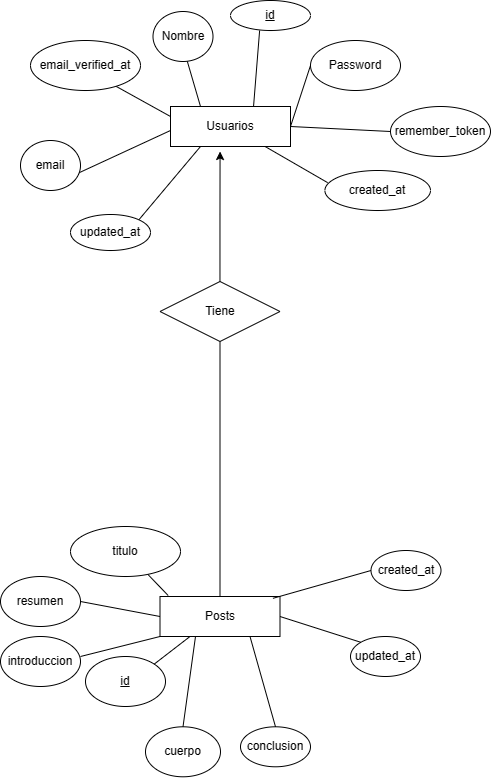

The diagram above was exported from draw.io. Its source (the exported page's mxGraphModel, read from the mxfile embedded in the PNG):
<mxGraphModel dx="866" dy="509" grid="1" gridSize="10" guides="1" tooltips="1" connect="1" arrows="1" fold="1" page="1" pageScale="1" pageWidth="1169" pageHeight="826" background="#ffffff" math="0" shadow="0">
  <root>
    <mxCell id="0" />
    <mxCell id="1" parent="0" />
    <mxCell id="TZBNMa4x3BEGfwY3y-_x-41" value="Usuarios" style="rounded=0;whiteSpace=wrap;html=1;" parent="1" vertex="1">
      <mxGeometry x="600" y="156" width="120" height="40" as="geometry" />
    </mxCell>
    <mxCell id="TZBNMa4x3BEGfwY3y-_x-44" value="&lt;u&gt;id&lt;/u&gt;" style="ellipse;whiteSpace=wrap;html=1;" parent="1" vertex="1">
      <mxGeometry x="660" y="50" width="80" height="30" as="geometry" />
    </mxCell>
    <mxCell id="TZBNMa4x3BEGfwY3y-_x-45" value="" style="endArrow=none;html=1;entryX=0.692;entryY=0;entryDx=0;entryDy=0;entryPerimeter=0;exitX=0.364;exitY=1.001;exitDx=0;exitDy=0;exitPerimeter=0;" parent="1" source="TZBNMa4x3BEGfwY3y-_x-44" target="TZBNMa4x3BEGfwY3y-_x-41" edge="1">
      <mxGeometry width="50" height="50" relative="1" as="geometry">
        <mxPoint x="700" y="291" as="sourcePoint" />
        <mxPoint x="750" y="241" as="targetPoint" />
      </mxGeometry>
    </mxCell>
    <mxCell id="TZBNMa4x3BEGfwY3y-_x-51" value="Posts" style="rounded=0;whiteSpace=wrap;html=1;" parent="1" vertex="1">
      <mxGeometry x="589.5" y="646" width="120" height="40" as="geometry" />
    </mxCell>
    <mxCell id="TZBNMa4x3BEGfwY3y-_x-53" value="" style="endArrow=none;html=1;exitX=1;exitY=0.5;exitDx=0;exitDy=0;entryX=0;entryY=1;entryDx=0;entryDy=0;" parent="1" target="TZBNMa4x3BEGfwY3y-_x-51" edge="1">
      <mxGeometry width="50" height="50" relative="1" as="geometry">
        <mxPoint x="510.0000000000009" y="706" as="sourcePoint" />
        <mxPoint x="629.5" y="706" as="targetPoint" />
      </mxGeometry>
    </mxCell>
    <mxCell id="TZBNMa4x3BEGfwY3y-_x-56" value="&lt;u&gt;id&lt;/u&gt;" style="ellipse;whiteSpace=wrap;html=1;" parent="1" vertex="1">
      <mxGeometry x="515" y="706" width="80" height="50" as="geometry" />
    </mxCell>
    <mxCell id="TZBNMa4x3BEGfwY3y-_x-57" value="" style="endArrow=none;html=1;entryX=0.25;entryY=1;entryDx=0;entryDy=0;exitX=1;exitY=0;exitDx=0;exitDy=0;" parent="1" source="TZBNMa4x3BEGfwY3y-_x-56" target="TZBNMa4x3BEGfwY3y-_x-51" edge="1">
      <mxGeometry width="50" height="50" relative="1" as="geometry">
        <mxPoint x="799.5" y="764.02" as="sourcePoint" />
        <mxPoint x="756.54" y="706" as="targetPoint" />
      </mxGeometry>
    </mxCell>
    <mxCell id="TZBNMa4x3BEGfwY3y-_x-65" value="titulo" style="ellipse;whiteSpace=wrap;html=1;" parent="1" vertex="1">
      <mxGeometry x="500" y="576" width="110" height="50" as="geometry" />
    </mxCell>
    <mxCell id="TZBNMa4x3BEGfwY3y-_x-66" value="" style="endArrow=none;html=1;entryX=0.068;entryY=-0.025;entryDx=0;entryDy=0;entryPerimeter=0;" parent="1" source="TZBNMa4x3BEGfwY3y-_x-65" target="TZBNMa4x3BEGfwY3y-_x-51" edge="1">
      <mxGeometry width="50" height="50" relative="1" as="geometry">
        <mxPoint x="609.5" y="616" as="sourcePoint" />
        <mxPoint x="589.5" y="656" as="targetPoint" />
      </mxGeometry>
    </mxCell>
    <mxCell id="TZBNMa4x3BEGfwY3y-_x-71" value="resumen" style="ellipse;whiteSpace=wrap;html=1;" parent="1" vertex="1">
      <mxGeometry x="430" y="626" width="80" height="50" as="geometry" />
    </mxCell>
    <mxCell id="TZBNMa4x3BEGfwY3y-_x-72" value="" style="endArrow=none;html=1;exitX=1;exitY=0.5;exitDx=0;exitDy=0;entryX=0;entryY=0.5;entryDx=0;entryDy=0;" parent="1" source="TZBNMa4x3BEGfwY3y-_x-71" target="TZBNMa4x3BEGfwY3y-_x-51" edge="1">
      <mxGeometry width="50" height="50" relative="1" as="geometry">
        <mxPoint x="509.5" y="666" as="sourcePoint" />
        <mxPoint x="559.5" y="666" as="targetPoint" />
      </mxGeometry>
    </mxCell>
    <mxCell id="TZBNMa4x3BEGfwY3y-_x-76" value="updated_at" style="ellipse;whiteSpace=wrap;html=1;" parent="1" vertex="1">
      <mxGeometry x="780" y="686" width="70" height="40" as="geometry" />
    </mxCell>
    <mxCell id="TZBNMa4x3BEGfwY3y-_x-77" value="" style="endArrow=none;html=1;exitX=0;exitY=0;exitDx=0;exitDy=0;entryX=1;entryY=0.5;entryDx=0;entryDy=0;" parent="1" source="TZBNMa4x3BEGfwY3y-_x-76" target="TZBNMa4x3BEGfwY3y-_x-51" edge="1">
      <mxGeometry width="50" height="50" relative="1" as="geometry">
        <mxPoint x="674.5" y="816" as="sourcePoint" />
        <mxPoint x="662.300499915322" y="863.4193667739253" as="targetPoint" />
      </mxGeometry>
    </mxCell>
    <mxCell id="TZBNMa4x3BEGfwY3y-_x-78" value="conclusion" style="ellipse;whiteSpace=wrap;html=1;" parent="1" vertex="1">
      <mxGeometry x="670" y="776.29" width="70" height="40" as="geometry" />
    </mxCell>
    <mxCell id="TZBNMa4x3BEGfwY3y-_x-79" value="" style="endArrow=none;html=1;exitX=0.5;exitY=0;exitDx=0;exitDy=0;entryX=0.75;entryY=1;entryDx=0;entryDy=0;" parent="1" source="TZBNMa4x3BEGfwY3y-_x-78" target="TZBNMa4x3BEGfwY3y-_x-51" edge="1">
      <mxGeometry width="50" height="50" relative="1" as="geometry">
        <mxPoint x="850" y="561" as="sourcePoint" />
        <mxPoint x="694.88" y="865.1999999999998" as="targetPoint" />
      </mxGeometry>
    </mxCell>
    <mxCell id="TZBNMa4x3BEGfwY3y-_x-82" value="cuerpo" style="ellipse;whiteSpace=wrap;html=1;" parent="1" vertex="1">
      <mxGeometry x="575" y="776.29" width="75" height="50" as="geometry" />
    </mxCell>
    <mxCell id="TZBNMa4x3BEGfwY3y-_x-83" value="" style="endArrow=none;html=1;exitX=0.5;exitY=0;exitDx=0;exitDy=0;" parent="1" source="TZBNMa4x3BEGfwY3y-_x-82" edge="1">
      <mxGeometry width="50" height="50" relative="1" as="geometry">
        <mxPoint x="630" y="736" as="sourcePoint" />
        <mxPoint x="625" y="686" as="targetPoint" />
      </mxGeometry>
    </mxCell>
    <mxCell id="xn6MC4hpuQl3SCuEYu0L-9" value="" style="edgeStyle=orthogonalEdgeStyle;rounded=0;orthogonalLoop=1;jettySize=auto;html=1;entryX=0.413;entryY=1.125;entryDx=0;entryDy=0;entryPerimeter=0;" parent="1" source="xn6MC4hpuQl3SCuEYu0L-1" target="TZBNMa4x3BEGfwY3y-_x-41" edge="1">
      <mxGeometry relative="1" as="geometry">
        <mxPoint x="649.5" y="250.9999999999999" as="targetPoint" />
      </mxGeometry>
    </mxCell>
    <mxCell id="xn6MC4hpuQl3SCuEYu0L-1" value="Tiene" style="shape=rhombus;perimeter=rhombusPerimeter;whiteSpace=wrap;html=1;align=center;" parent="1" vertex="1">
      <mxGeometry x="589.5" y="331" width="120" height="60" as="geometry" />
    </mxCell>
    <mxCell id="2wOceHbosllWKi1svZGN-16" value="" style="endArrow=none;html=1;entryX=0.5;entryY=1;entryDx=0;entryDy=0;exitX=0.5;exitY=0;exitDx=0;exitDy=0;" parent="1" source="TZBNMa4x3BEGfwY3y-_x-51" target="xn6MC4hpuQl3SCuEYu0L-1" edge="1">
      <mxGeometry width="50" height="50" relative="1" as="geometry">
        <mxPoint x="970" y="456" as="sourcePoint" />
        <mxPoint x="1020" y="406" as="targetPoint" />
      </mxGeometry>
    </mxCell>
    <mxCell id="J82g8aUsQoyD8yP4hfxk-4" value="" style="endArrow=none;html=1;entryX=0.25;entryY=0;entryDx=0;entryDy=0;exitX=1;exitY=1;exitDx=0;exitDy=0;" parent="1" target="TZBNMa4x3BEGfwY3y-_x-41" edge="1">
      <mxGeometry width="50" height="50" relative="1" as="geometry">
        <mxPoint x="615.1677815203432" y="105.21676274226638" as="sourcePoint" />
        <mxPoint x="693.04" y="166" as="targetPoint" />
      </mxGeometry>
    </mxCell>
    <mxCell id="aC65gYxNUL113B2aeevl-1" value="introduccion" style="ellipse;whiteSpace=wrap;html=1;" parent="1" vertex="1">
      <mxGeometry x="430" y="686" width="80" height="50" as="geometry" />
    </mxCell>
    <mxCell id="FRqRaIRWK6uC78KiVtqh-1" value="Nombre" style="ellipse;whiteSpace=wrap;html=1;" vertex="1" parent="1">
      <mxGeometry x="582.5" y="61" width="60" height="50" as="geometry" />
    </mxCell>
    <mxCell id="FRqRaIRWK6uC78KiVtqh-2" value="" style="endArrow=none;html=1;entryX=0;entryY=0.25;entryDx=0;entryDy=0;exitX=1;exitY=1;exitDx=0;exitDy=0;" edge="1" parent="1" target="TZBNMa4x3BEGfwY3y-_x-41">
      <mxGeometry width="50" height="50" relative="1" as="geometry">
        <mxPoint x="542.6677815203432" y="134.21676274226638" as="sourcePoint" />
        <mxPoint x="557.5" y="185" as="targetPoint" />
      </mxGeometry>
    </mxCell>
    <mxCell id="FRqRaIRWK6uC78KiVtqh-3" value="email_verified_at" style="ellipse;whiteSpace=wrap;html=1;" vertex="1" parent="1">
      <mxGeometry x="460" y="90" width="110" height="50" as="geometry" />
    </mxCell>
    <mxCell id="FRqRaIRWK6uC78KiVtqh-4" value="" style="endArrow=none;html=1;exitX=1;exitY=1;exitDx=0;exitDy=0;" edge="1" parent="1">
      <mxGeometry width="50" height="50" relative="1" as="geometry">
        <mxPoint x="482.66778152034317" y="234.21676274226638" as="sourcePoint" />
        <mxPoint x="600" y="180" as="targetPoint" />
      </mxGeometry>
    </mxCell>
    <mxCell id="FRqRaIRWK6uC78KiVtqh-5" value="email" style="ellipse;whiteSpace=wrap;html=1;" vertex="1" parent="1">
      <mxGeometry x="450" y="190" width="60" height="50" as="geometry" />
    </mxCell>
    <mxCell id="FRqRaIRWK6uC78KiVtqh-6" value="" style="endArrow=none;html=1;entryX=1;entryY=0.5;entryDx=0;entryDy=0;exitX=0;exitY=0.5;exitDx=0;exitDy=0;" edge="1" parent="1" source="FRqRaIRWK6uC78KiVtqh-7" target="TZBNMa4x3BEGfwY3y-_x-41">
      <mxGeometry width="50" height="50" relative="1" as="geometry">
        <mxPoint x="822.6677815203432" y="184.21676274226638" as="sourcePoint" />
        <mxPoint x="730.0000000000002" y="196" as="targetPoint" />
      </mxGeometry>
    </mxCell>
    <mxCell id="FRqRaIRWK6uC78KiVtqh-7" value="Password" style="ellipse;whiteSpace=wrap;html=1;" vertex="1" parent="1">
      <mxGeometry x="740" y="90" width="90" height="50" as="geometry" />
    </mxCell>
    <mxCell id="FRqRaIRWK6uC78KiVtqh-8" value="" style="endArrow=none;html=1;entryX=1;entryY=0.5;entryDx=0;entryDy=0;exitX=0;exitY=0.5;exitDx=0;exitDy=0;" edge="1" parent="1" source="FRqRaIRWK6uC78KiVtqh-9" target="TZBNMa4x3BEGfwY3y-_x-41">
      <mxGeometry width="50" height="50" relative="1" as="geometry">
        <mxPoint x="852.6677815203432" y="200.21676274226638" as="sourcePoint" />
        <mxPoint x="740.0000000000002" y="176" as="targetPoint" />
      </mxGeometry>
    </mxCell>
    <mxCell id="FRqRaIRWK6uC78KiVtqh-9" value="remember_token" style="ellipse;whiteSpace=wrap;html=1;" vertex="1" parent="1">
      <mxGeometry x="820" y="156" width="100" height="50" as="geometry" />
    </mxCell>
    <mxCell id="FRqRaIRWK6uC78KiVtqh-10" value="" style="endArrow=none;html=1;exitX=0.026;exitY=0.304;exitDx=0;exitDy=0;exitPerimeter=0;" edge="1" parent="1" source="FRqRaIRWK6uC78KiVtqh-11" target="TZBNMa4x3BEGfwY3y-_x-41">
      <mxGeometry width="50" height="50" relative="1" as="geometry">
        <mxPoint x="787.0777815203431" y="264.2167627422664" as="sourcePoint" />
        <mxPoint x="709.4998353355289" y="220" as="targetPoint" />
      </mxGeometry>
    </mxCell>
    <mxCell id="FRqRaIRWK6uC78KiVtqh-11" value="created_at" style="ellipse;whiteSpace=wrap;html=1;" vertex="1" parent="1">
      <mxGeometry x="754.41" y="220" width="105.59" height="40" as="geometry" />
    </mxCell>
    <mxCell id="FRqRaIRWK6uC78KiVtqh-12" value="" style="endArrow=none;html=1;entryX=0.25;entryY=1;entryDx=0;entryDy=0;exitX=1;exitY=0;exitDx=0;exitDy=0;" edge="1" parent="1" source="FRqRaIRWK6uC78KiVtqh-13" target="TZBNMa4x3BEGfwY3y-_x-41">
      <mxGeometry width="50" height="50" relative="1" as="geometry">
        <mxPoint x="542.6677815203432" y="308.2167627422664" as="sourcePoint" />
        <mxPoint x="610.0000000000002" y="220" as="targetPoint" />
      </mxGeometry>
    </mxCell>
    <mxCell id="FRqRaIRWK6uC78KiVtqh-13" value="updated_at" style="ellipse;whiteSpace=wrap;html=1;" vertex="1" parent="1">
      <mxGeometry x="500" y="264" width="80" height="36" as="geometry" />
    </mxCell>
    <mxCell id="FRqRaIRWK6uC78KiVtqh-14" value="created_at" style="ellipse;whiteSpace=wrap;html=1;" vertex="1" parent="1">
      <mxGeometry x="800.5" y="600" width="70" height="40" as="geometry" />
    </mxCell>
    <mxCell id="FRqRaIRWK6uC78KiVtqh-15" value="" style="endArrow=none;html=1;exitX=0;exitY=0.5;exitDx=0;exitDy=0;entryX=0.941;entryY=0.046;entryDx=0;entryDy=0;entryPerimeter=0;" edge="1" parent="1" source="FRqRaIRWK6uC78KiVtqh-14" target="TZBNMa4x3BEGfwY3y-_x-51">
      <mxGeometry width="50" height="50" relative="1" as="geometry">
        <mxPoint x="695" y="730" as="sourcePoint" />
        <mxPoint x="720" y="620" as="targetPoint" />
      </mxGeometry>
    </mxCell>
  </root>
</mxGraphModel>